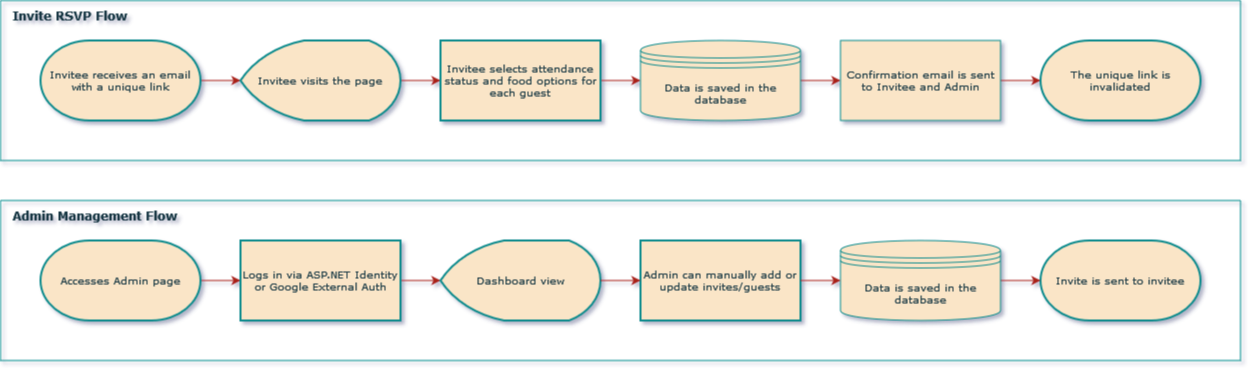

The diagram above was exported from draw.io. Its source (the exported page's mxGraphModel, read from the mxfile embedded in the PNG):
<mxGraphModel dx="1390" dy="768" grid="0" gridSize="10" guides="1" tooltips="1" connect="1" arrows="1" fold="1" page="0" pageScale="1" pageWidth="1169" pageHeight="827" background="light-dark(#ffffff, #121212)" math="0" shadow="1">
  <root>
    <mxCell id="0" />
    <mxCell id="1" parent="0" />
    <mxCell id="b_ExJnbC9G1EJR0HtZlz-60" value="" style="swimlane;startSize=0;fontColor=#143642;swimlaneLine=1;container=1;collapsible=0;fontFamily=Verdana;fontSize=10;labelBackgroundColor=none;fillColor=#FAE5C7;strokeColor=#0F8B8D;" vertex="1" parent="1">
      <mxGeometry width="1240" height="160" as="geometry">
        <mxRectangle width="50" height="40" as="alternateBounds" />
      </mxGeometry>
    </mxCell>
    <mxCell id="b_ExJnbC9G1EJR0HtZlz-50" value="" style="edgeStyle=orthogonalEdgeStyle;rounded=0;orthogonalLoop=1;jettySize=auto;html=1;labelBackgroundColor=none;fontColor=default;spacing=3;fontFamily=Verdana;fontSize=10;strokeColor=#A8201A;" edge="1" parent="b_ExJnbC9G1EJR0HtZlz-60" source="b_ExJnbC9G1EJR0HtZlz-48" target="b_ExJnbC9G1EJR0HtZlz-49">
      <mxGeometry relative="1" as="geometry" />
    </mxCell>
    <mxCell id="b_ExJnbC9G1EJR0HtZlz-48" value="Invitee receives an email with a unique link" style="strokeWidth=2;html=1;shape=mxgraph.flowchart.terminator;whiteSpace=wrap;labelBackgroundColor=none;rounded=0;fontFamily=Verdana;fontSize=10;fillColor=#FAE5C7;strokeColor=#0F8B8D;fontColor=#143642;" vertex="1" parent="b_ExJnbC9G1EJR0HtZlz-60">
      <mxGeometry x="40" y="40" width="160" height="80" as="geometry" />
    </mxCell>
    <mxCell id="b_ExJnbC9G1EJR0HtZlz-52" value="" style="edgeStyle=orthogonalEdgeStyle;rounded=0;orthogonalLoop=1;jettySize=auto;html=1;labelBackgroundColor=none;fontColor=default;spacing=3;fontFamily=Verdana;fontSize=10;strokeColor=#A8201A;" edge="1" parent="b_ExJnbC9G1EJR0HtZlz-60" source="b_ExJnbC9G1EJR0HtZlz-49" target="b_ExJnbC9G1EJR0HtZlz-51">
      <mxGeometry relative="1" as="geometry" />
    </mxCell>
    <mxCell id="b_ExJnbC9G1EJR0HtZlz-49" value="Invitee visits the page" style="strokeWidth=2;html=1;shape=mxgraph.flowchart.display;whiteSpace=wrap;labelBackgroundColor=none;rounded=0;spacing=3;fontFamily=Verdana;fontSize=10;fillColor=#FAE5C7;strokeColor=#0F8B8D;fontColor=#143642;" vertex="1" parent="b_ExJnbC9G1EJR0HtZlz-60">
      <mxGeometry x="240" y="40" width="160" height="80" as="geometry" />
    </mxCell>
    <mxCell id="b_ExJnbC9G1EJR0HtZlz-55" value="" style="edgeStyle=orthogonalEdgeStyle;rounded=0;orthogonalLoop=1;jettySize=auto;html=1;labelBackgroundColor=none;fontColor=default;spacing=3;fontFamily=Verdana;fontSize=10;strokeColor=#A8201A;" edge="1" parent="b_ExJnbC9G1EJR0HtZlz-60" source="b_ExJnbC9G1EJR0HtZlz-51" target="b_ExJnbC9G1EJR0HtZlz-54">
      <mxGeometry relative="1" as="geometry" />
    </mxCell>
    <mxCell id="b_ExJnbC9G1EJR0HtZlz-51" value="&lt;div&gt;Invitee selects attendance status and food options for each guest&lt;/div&gt;" style="whiteSpace=wrap;html=1;strokeWidth=2;labelBackgroundColor=none;rounded=0;spacing=3;fontFamily=Verdana;fontSize=10;fillColor=#FAE5C7;strokeColor=#0F8B8D;fontColor=#143642;" vertex="1" parent="b_ExJnbC9G1EJR0HtZlz-60">
      <mxGeometry x="440" y="40" width="160" height="80" as="geometry" />
    </mxCell>
    <mxCell id="b_ExJnbC9G1EJR0HtZlz-57" value="" style="edgeStyle=orthogonalEdgeStyle;rounded=0;orthogonalLoop=1;jettySize=auto;html=1;labelBackgroundColor=none;fontColor=default;spacing=3;fontFamily=Verdana;fontSize=10;strokeColor=#A8201A;" edge="1" parent="b_ExJnbC9G1EJR0HtZlz-60" source="b_ExJnbC9G1EJR0HtZlz-54" target="b_ExJnbC9G1EJR0HtZlz-56">
      <mxGeometry relative="1" as="geometry" />
    </mxCell>
    <mxCell id="b_ExJnbC9G1EJR0HtZlz-54" value="Data is saved in the database" style="shape=datastore;whiteSpace=wrap;html=1;labelBackgroundColor=none;rounded=0;spacing=3;fontFamily=Verdana;fontSize=10;fillColor=#FAE5C7;strokeColor=#0F8B8D;fontColor=#143642;" vertex="1" parent="b_ExJnbC9G1EJR0HtZlz-60">
      <mxGeometry x="640" y="40" width="160" height="80" as="geometry" />
    </mxCell>
    <mxCell id="b_ExJnbC9G1EJR0HtZlz-59" value="" style="edgeStyle=orthogonalEdgeStyle;rounded=0;orthogonalLoop=1;jettySize=auto;html=1;labelBackgroundColor=none;fontColor=default;spacing=3;fontFamily=Verdana;fontSize=10;strokeColor=#A8201A;" edge="1" parent="b_ExJnbC9G1EJR0HtZlz-60" source="b_ExJnbC9G1EJR0HtZlz-56" target="b_ExJnbC9G1EJR0HtZlz-58">
      <mxGeometry relative="1" as="geometry" />
    </mxCell>
    <mxCell id="b_ExJnbC9G1EJR0HtZlz-56" value="Confirmation email is sent to Invitee and Admin" style="whiteSpace=wrap;html=1;labelBackgroundColor=none;rounded=0;perimeterSpacing=0;strokeWidth=1;spacingTop=0;spacingLeft=0;spacing=3;fontFamily=Verdana;fontSize=10;fillColor=#FAE5C7;strokeColor=#0F8B8D;fontColor=#143642;" vertex="1" parent="b_ExJnbC9G1EJR0HtZlz-60">
      <mxGeometry x="840" y="40" width="160" height="80" as="geometry" />
    </mxCell>
    <mxCell id="b_ExJnbC9G1EJR0HtZlz-58" value="The unique link is invalidated" style="strokeWidth=2;html=1;shape=mxgraph.flowchart.terminator;whiteSpace=wrap;labelBackgroundColor=none;rounded=0;spacing=3;fontFamily=Verdana;fontSize=10;fillColor=#FAE5C7;strokeColor=#0F8B8D;fontColor=#143642;" vertex="1" parent="b_ExJnbC9G1EJR0HtZlz-60">
      <mxGeometry x="1040" y="40" width="160" height="80" as="geometry" />
    </mxCell>
    <mxCell id="b_ExJnbC9G1EJR0HtZlz-64" value="Invite RSVP Flow" style="text;html=1;align=left;verticalAlign=middle;whiteSpace=wrap;rounded=0;fontFamily=Verdana;fontStyle=1;fontSize=12;labelBackgroundColor=none;fontColor=#143642;" vertex="1" parent="b_ExJnbC9G1EJR0HtZlz-60">
      <mxGeometry x="10" width="150" height="30" as="geometry" />
    </mxCell>
    <mxCell id="b_ExJnbC9G1EJR0HtZlz-65" value="" style="swimlane;startSize=0;fontColor=#143642;swimlaneLine=1;container=1;collapsible=0;fontFamily=Verdana;fontSize=10;labelBackgroundColor=none;fillColor=#FAE5C7;strokeColor=#0F8B8D;" vertex="1" parent="1">
      <mxGeometry y="200" width="1240" height="160" as="geometry">
        <mxRectangle width="50" height="40" as="alternateBounds" />
      </mxGeometry>
    </mxCell>
    <mxCell id="b_ExJnbC9G1EJR0HtZlz-79" value="" style="edgeStyle=orthogonalEdgeStyle;rounded=0;orthogonalLoop=1;jettySize=auto;html=1;labelBackgroundColor=none;strokeColor=#A8201A;fontColor=default;" edge="1" parent="b_ExJnbC9G1EJR0HtZlz-65" source="b_ExJnbC9G1EJR0HtZlz-67" target="b_ExJnbC9G1EJR0HtZlz-78">
      <mxGeometry relative="1" as="geometry" />
    </mxCell>
    <mxCell id="b_ExJnbC9G1EJR0HtZlz-67" value="Accesses Admin page" style="strokeWidth=2;html=1;shape=mxgraph.flowchart.terminator;whiteSpace=wrap;labelBackgroundColor=none;rounded=0;fontFamily=Verdana;fontSize=10;fillColor=#FAE5C7;strokeColor=#0F8B8D;fontColor=#143642;" vertex="1" parent="b_ExJnbC9G1EJR0HtZlz-65">
      <mxGeometry x="40" y="40" width="160" height="80" as="geometry" />
    </mxCell>
    <mxCell id="b_ExJnbC9G1EJR0HtZlz-76" value="Invite is sent to invitee" style="strokeWidth=2;html=1;shape=mxgraph.flowchart.terminator;whiteSpace=wrap;labelBackgroundColor=none;rounded=0;spacing=3;fontFamily=Verdana;fontSize=10;fillColor=#FAE5C7;strokeColor=#0F8B8D;fontColor=#143642;" vertex="1" parent="b_ExJnbC9G1EJR0HtZlz-65">
      <mxGeometry x="1040" y="40" width="160" height="80" as="geometry" />
    </mxCell>
    <mxCell id="b_ExJnbC9G1EJR0HtZlz-77" value="Admin Management Flow" style="text;html=1;align=left;verticalAlign=middle;whiteSpace=wrap;rounded=0;fontFamily=Verdana;fontStyle=1;spacing=2;fontSize=12;labelBackgroundColor=none;fontColor=#143642;" vertex="1" parent="b_ExJnbC9G1EJR0HtZlz-65">
      <mxGeometry x="10" width="200" height="30" as="geometry" />
    </mxCell>
    <mxCell id="b_ExJnbC9G1EJR0HtZlz-80" value="" style="edgeStyle=orthogonalEdgeStyle;rounded=0;orthogonalLoop=1;jettySize=auto;html=1;labelBackgroundColor=none;strokeColor=#A8201A;fontColor=default;" edge="1" parent="b_ExJnbC9G1EJR0HtZlz-65" source="b_ExJnbC9G1EJR0HtZlz-78" target="b_ExJnbC9G1EJR0HtZlz-69">
      <mxGeometry relative="1" as="geometry" />
    </mxCell>
    <mxCell id="b_ExJnbC9G1EJR0HtZlz-78" value="Logs in via ASP.NET Identity or Google External Auth" style="whiteSpace=wrap;html=1;fontSize=10;fontFamily=Verdana;strokeWidth=2;labelBackgroundColor=none;rounded=0;fillColor=#FAE5C7;strokeColor=#0F8B8D;fontColor=#143642;" vertex="1" parent="b_ExJnbC9G1EJR0HtZlz-65">
      <mxGeometry x="240" y="40" width="160" height="80" as="geometry" />
    </mxCell>
    <mxCell id="b_ExJnbC9G1EJR0HtZlz-69" value="Dashboard view" style="strokeWidth=2;html=1;shape=mxgraph.flowchart.display;whiteSpace=wrap;labelBackgroundColor=none;rounded=0;spacing=3;fontFamily=Verdana;fontSize=10;fillColor=#FAE5C7;strokeColor=#0F8B8D;fontColor=#143642;" vertex="1" parent="b_ExJnbC9G1EJR0HtZlz-65">
      <mxGeometry x="440" y="40" width="160" height="80" as="geometry" />
    </mxCell>
    <mxCell id="b_ExJnbC9G1EJR0HtZlz-71" value="&lt;div&gt;Admin can manually add or update invites/guests&lt;/div&gt;" style="whiteSpace=wrap;html=1;strokeWidth=2;labelBackgroundColor=none;rounded=0;spacing=3;fontFamily=Verdana;fontSize=10;fillColor=#FAE5C7;strokeColor=#0F8B8D;fontColor=#143642;" vertex="1" parent="b_ExJnbC9G1EJR0HtZlz-65">
      <mxGeometry x="640" y="40" width="160" height="80" as="geometry" />
    </mxCell>
    <mxCell id="b_ExJnbC9G1EJR0HtZlz-68" value="" style="edgeStyle=orthogonalEdgeStyle;rounded=0;orthogonalLoop=1;jettySize=auto;html=1;labelBackgroundColor=none;fontColor=default;spacing=3;fontFamily=Verdana;fontSize=10;strokeColor=#A8201A;" edge="1" parent="b_ExJnbC9G1EJR0HtZlz-65" source="b_ExJnbC9G1EJR0HtZlz-69" target="b_ExJnbC9G1EJR0HtZlz-71">
      <mxGeometry relative="1" as="geometry" />
    </mxCell>
    <mxCell id="b_ExJnbC9G1EJR0HtZlz-81" value="" style="edgeStyle=orthogonalEdgeStyle;rounded=0;orthogonalLoop=1;jettySize=auto;html=1;labelBackgroundColor=none;strokeColor=#A8201A;fontColor=default;" edge="1" parent="b_ExJnbC9G1EJR0HtZlz-65" source="b_ExJnbC9G1EJR0HtZlz-73" target="b_ExJnbC9G1EJR0HtZlz-76">
      <mxGeometry relative="1" as="geometry" />
    </mxCell>
    <mxCell id="b_ExJnbC9G1EJR0HtZlz-73" value="Data is saved in the database" style="shape=datastore;whiteSpace=wrap;html=1;labelBackgroundColor=none;rounded=0;spacing=3;fontFamily=Verdana;fontSize=10;fillColor=#FAE5C7;strokeColor=#0F8B8D;fontColor=#143642;" vertex="1" parent="b_ExJnbC9G1EJR0HtZlz-65">
      <mxGeometry x="840" y="40" width="160" height="80" as="geometry" />
    </mxCell>
    <mxCell id="b_ExJnbC9G1EJR0HtZlz-70" value="" style="edgeStyle=orthogonalEdgeStyle;rounded=0;orthogonalLoop=1;jettySize=auto;html=1;labelBackgroundColor=none;fontColor=default;spacing=3;fontFamily=Verdana;fontSize=10;strokeColor=#A8201A;" edge="1" parent="b_ExJnbC9G1EJR0HtZlz-65" source="b_ExJnbC9G1EJR0HtZlz-71" target="b_ExJnbC9G1EJR0HtZlz-73">
      <mxGeometry relative="1" as="geometry" />
    </mxCell>
  </root>
</mxGraphModel>